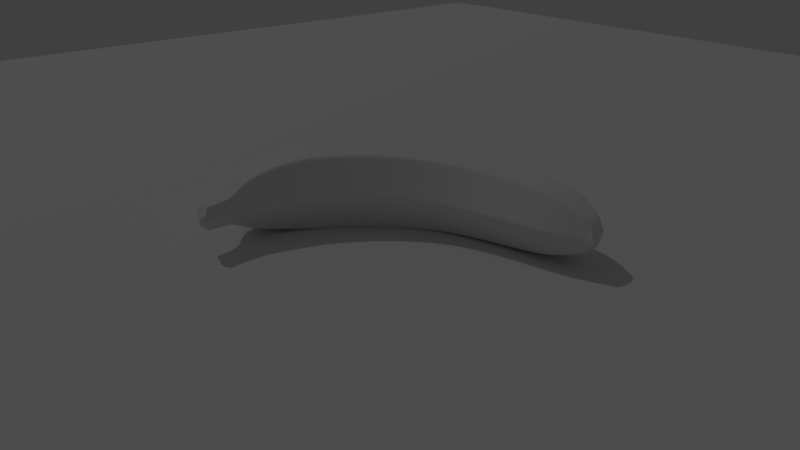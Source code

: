 # Source: blend.blend  (saved by Blender 2.69.0; exported with 4.5.12 LTS)
import bpy
from mathutils import Matrix  # noqa: F401  (used for matrix-valued properties, if any)

bpy.ops.wm.read_factory_settings(use_empty=True)
scene = bpy.context.scene
scene.name = 'Scene'

# ---- collections
col_collection_1 = bpy.data.collections.new('Collection 1'); scene.collection.children.link(col_collection_1)

# ---- materials (node trees are filled in below, after node groups)
mat_x = bpy.data.materials.new('Материал')
mat_x.alpha_threshold = 0.0
mat_x.use_transparent_shadow = False
mat_x.roughness = 0.5
mat_x.specular_intensity = 0.1364
mat_x.line_color = (0.0, 0.0, 0.0, 1.0)

# ---- material node trees

# ---- world
world_world = bpy.data.worlds.new('World'); scene.world = world_world
world_world.color = (0.05088, 0.05088, 0.05088)
world_world.use_sun_shadow = False
world_world.sun_shadow_jitter_overblur = 0.0
world_world.cycles.sampling_method = 'MANUAL'
world_world.cycles.sample_map_resolution = 256

# ---- cameras
cam_camera = bpy.data.cameras.new('Camera')
cam_camera.clip_end = 100.0
cam_camera.lens = 35.0
cam_camera.sensor_width = 32.0
cam_camera.sensor_height = 18.0
cam_camera.ortho_scale = 7.314
cam_camera.dof.focus_distance = 0.0
cam_camera.dof.aperture_fstop = 128.0

# ---- lights
light_lamp = bpy.data.lights.new('Lamp', 'POINT')
light_lamp.transmission_factor = 0.0
light_lamp.cutoff_distance = 30.0
light_lamp.energy = 100.0
light_lamp.shadow_buffer_clip_start = 1.001
light_lamp.shadow_soft_size = 0.1
light_lamp.shadow_maximum_resolution = 0.006
light_lamp.use_absolute_resolution = True
light_lamp.cycles.use_multiple_importance_sampling = False

# ---- meshes
me_002 = bpy.data.meshes.new('Плоскость.002')
me_002.from_pydata([(0.085, -0.085, 0.0), (-0.085, -0.085, 0.0), (0.085, 0.085, 0.0), (-0.085, 0.085, 0.0)], [], [(1, 0, 2, 3)])
me_002.use_remesh_preserve_volume = False
me_002.use_remesh_preserve_attributes = False
me_002.use_mirror_vertex_groups = False
me_002.update()
me_x = bpy.data.meshes.new('Цилиндр')
me_x.from_pydata([(6.65e-10, 0.0324, -0.014), (3.951e-11, 0.03115, 0.015), (0.02598, 0.01773, -0.01712), (0.02763, 0.0152, 0.015), (0.02598, -0.01161, -0.02338), (0.02763, -0.01671, 0.015), (-1.026e-08, -0.02628, -0.0265), (-2.75e-09, -0.03267, 0.015), (-0.02598, -0.01161, -0.02338), (-0.02763, -0.01671, 0.015), (-0.02598, 0.01773, -0.01712), (-0.02763, 0.0152, 0.015), (1.929e-08, 0.03577, 0.04403), (0.02706, 0.0208, 0.04851), (0.02706, -0.009132, 0.05749), (2.847e-08, -0.0241, 0.06197), (-0.02706, -0.009132, 0.05749), (-0.02706, 0.0208, 0.04851), (3.823e-08, 0.04592, 0.07281), (0.02454, 0.03381, 0.08016), (0.02454, 0.009587, 0.09488), (5.528e-08, -0.002523, 0.1022), (-0.02454, 0.009587, 0.09488), (-0.02454, 0.03381, 0.08016), (4.778e-08, 0.05473, 0.0878), (0.02009, 0.04659, 0.09607), (0.02009, 0.03031, 0.1126), (6.769e-08, 0.02217, 0.1209), (-0.02009, 0.03031, 0.1126), (-0.02009, 0.04659, 0.09607), (2.896e-08, 0.04095, 0.05866), (-0.02688, 0.02686, 0.06487), (-0.02688, -0.001313, 0.07728), (4.272e-08, -0.0154, 0.08349), (0.02688, -0.001313, 0.07728), (0.02688, 0.02686, 0.06487), (5.394e-08, 0.06159, 0.09796), (0.01529, 0.0554, 0.1043), (0.01529, 0.043, 0.1168), (6.909e-08, 0.03681, 0.1231), (-0.01529, 0.043, 0.1168), (-0.01529, 0.0554, 0.1043), (5.758e-08, 0.06717, 0.1042), (0.009289, 0.06379, 0.1084), (0.009289, 0.05702, 0.1167), (6.769e-08, 0.05364, 0.1209), (-0.009289, 0.05702, 0.1167), (-0.009289, 0.06379, 0.1084), (6.499e-08, 0.08185, 0.1156), (0.008162, 0.07888, 0.1192), (0.008162, 0.07293, 0.1265), (7.388e-08, 0.06996, 0.1302), (-0.008162, 0.07293, 0.1265), (-0.008162, 0.07888, 0.1192), (6.592e-08, 0.08429, 0.1169), (0.008336, 0.08125, 0.1207), (0.008336, 0.07518, 0.1281), (7.499e-08, 0.07215, 0.1319), (-0.008336, 0.07518, 0.1281), (-0.008336, 0.08125, 0.1207), (6.584e-08, 0.08644, 0.1179), (0.003981, 0.085, 0.1197), (0.003981, 0.0821, 0.1233), (7.017e-08, 0.08065, 0.1251), (-0.00398, 0.0821, 0.1233), (-0.00398, 0.085, 0.1197), (6.752e-08, 0.08789, 0.1206), (0.003576, 0.08659, 0.1222), (0.003576, 0.08399, 0.1254), (7.141e-08, 0.08268, 0.127), (-0.003576, 0.08399, 0.1254), (-0.003576, 0.08659, 0.1222), (-1.661e-08, 0.04158, -0.03959), (0.02518, 0.02852, -0.04597), (0.02518, 0.002406, -0.05875), (-3.611e-08, -0.01065, -0.06513), (-0.02518, 0.002406, -0.05875), (-0.02518, 0.02852, -0.04597), (-3.679e-08, 0.05941, -0.06984), (0.02376, 0.04822, -0.07778), (0.02376, 0.02584, -0.09366), (-6.027e-08, 0.01465, -0.1016), (-0.02376, 0.02584, -0.09366), (-0.02376, 0.04822, -0.07778), (-5.234e-08, 0.07522, -0.09291), (0.02111, 0.06617, -0.1011), (0.02111, 0.04807, -0.1174), (-7.613e-08, 0.03902, -0.1255), (-0.02111, 0.04807, -0.1174), (-0.02111, 0.06617, -0.1011), (-6.747e-08, 0.08358, -0.115), (0.01266, 0.078, -0.1198), (0.01266, 0.06685, -0.1292), (-8.13e-08, 0.06128, -0.1339), (-0.01266, 0.06685, -0.1292), (-0.01266, 0.078, -0.1198), (-7.172e-08, 0.08493, -0.1212), (0.008252, 0.08129, -0.1243), (0.008252, 0.07403, -0.1305), (-8.074e-08, 0.0704, -0.1336), (-0.008252, 0.07403, -0.1305), (-0.008252, 0.08129, -0.1243), (-7.308e-08, 0.08602, -0.1231), (0.005417, 0.08363, -0.1252), (0.005417, 0.07886, -0.1292), (-7.9e-08, 0.07648, -0.1312), (-0.005418, 0.07886, -0.1292), (-0.005418, 0.08363, -0.1252), (-7.394e-08, 0.08667, -0.1241), (0.001743, 0.0859, -0.1247), (0.001743, 0.08437, -0.126), (-7.584e-08, 0.0836, -0.1267), (-0.001743, 0.08437, -0.126), (-0.001743, 0.0859, -0.1247), (-7.489e-08, 0.08706, -0.1254), (0.001227, 0.08652, -0.1259), (0.001227, 0.08544, -0.1268), (-7.623e-08, 0.0849, -0.1273), (-0.001227, 0.08544, -0.1268), (-0.001227, 0.08652, -0.1259), (-0.02598, 0.01409, -0.0179), (-0.02763, 0.01123, 0.015), (-0.02706, 0.01708, 0.04963), (-0.02454, 0.0308, 0.08199), (-0.02009, 0.04457, 0.09812), (-0.02688, 0.02336, 0.06641), (-0.01529, 0.05386, 0.1058), (-0.009289, 0.06295, 0.1094), (-0.008162, 0.07814, 0.1201), (-0.008336, 0.0805, 0.1216), (-0.00398, 0.08464, 0.1202), (-0.003576, 0.08627, 0.1226), (-0.02518, 0.02528, -0.04756), (-0.02376, 0.04544, -0.07975), (-0.02111, 0.06392, -0.1031), (-0.01266, 0.07662, -0.1209), (-0.008252, 0.08039, -0.1251), (-0.005418, 0.08304, -0.1257), (-0.001743, 0.08571, -0.1249), (-0.001227, 0.08639, -0.126), (-0.02763, -0.0135, 0.015), (-0.02706, -0.006121, 0.05658), (-0.02454, 0.01202, 0.0934), (-0.02009, 0.03195, 0.1109), (-0.01529, 0.04425, 0.1156), (-0.009289, 0.0577, 0.1159), (-0.008162, 0.07353, 0.1258), (-0.008336, 0.07579, 0.1274), (-0.00398, 0.08239, 0.1229), (-0.003576, 0.08425, 0.1251), (-0.02598, -0.008657, -0.02275), (-0.02688, 0.00152, 0.07603), (-0.02518, 0.005033, -0.05746), (-0.02376, 0.02809, -0.09206), (-0.02111, 0.04989, -0.1157), (-0.01266, 0.06798, -0.1283), (-0.008252, 0.07476, -0.1299), (-0.005418, 0.07934, -0.1288), (-0.001743, 0.08452, -0.1259), (-0.001227, 0.08555, -0.1267), (-0.02315, -0.01321, -0.02372), (-0.02462, -0.01845, 0.015), (-0.02411, -0.01076, 0.05798), (-0.02187, 0.008266, 0.09568), (-0.0179, 0.02942, 0.1135), (-0.02395, -0.00285, 0.07796), (-0.01363, 0.04233, 0.1175), (-0.008276, 0.05665, 0.1172), (-0.007271, 0.07261, 0.1269), (-0.007427, 0.07485, 0.1285), (-0.003546, 0.08194, 0.1235), (-0.003186, 0.08384, 0.1256), (-0.02243, 0.0009821, -0.05944), (-0.02117, 0.02462, -0.09453), (-0.01881, 0.04708, -0.1183), (-0.01128, 0.06625, -0.1297), (-0.007352, 0.07363, -0.1308), (-0.004827, 0.0786, -0.1294), (-0.001553, 0.08428, -0.1261), (-0.001093, 0.08538, -0.1269), (-0.002352, -0.03131, 0.015), (-0.002303, -0.02283, 0.06159), (-0.002089, -0.001493, 0.1016), (-0.00171, 0.02287, 0.1202), (-0.001302, 0.03734, 0.1226), (-0.0007905, 0.05393, 0.1205), (-0.0006946, 0.07022, 0.1299), (-0.0007094, 0.07241, 0.1315), (-0.0003387, 0.08077, 0.1249), (-0.0003043, 0.0828, 0.1269), (-0.002211, -0.02503, -0.02624), (-0.002288, -0.0142, 0.08296), (-0.002143, -0.00954, -0.06459), (-0.002023, 0.0156, -0.1009), (-0.001797, 0.03979, -0.1249), (-0.001078, 0.06175, -0.1335), (-0.0007024, 0.07071, -0.1333), (-0.0004611, 0.07668, -0.1311), (-0.0001484, 0.08366, -0.1266), (-0.0001045, 0.08495, -0.1272), (0.002739, -0.02473, -0.02617), (0.002913, -0.03098, 0.015), (0.002853, -0.02252, 0.0615), (0.002587, -0.001247, 0.1015), (0.002118, 0.02303, 0.12), (0.002833, -0.01392, 0.08284), (0.001612, 0.03746, 0.1225), (0.0009792, 0.054, 0.1204), (0.0008604, 0.07028, 0.1298), (0.0008788, 0.07247, 0.1315), (0.0004196, 0.0808, 0.1249), (0.000377, 0.08282, 0.1268), (0.002654, -0.009275, -0.06446), (0.002505, 0.01583, -0.1008), (0.002225, 0.03997, -0.1247), (0.001335, 0.06187, -0.1335), (0.0008697, 0.07078, -0.1332), (0.0005709, 0.07673, -0.131), (0.0001837, 0.08368, -0.1266), (0.0001292, 0.08496, -0.1272), (0.02449, -0.01853, 0.015), (0.02398, -0.01084, 0.058), (0.02175, 0.008208, 0.09571), (0.0178, 0.02939, 0.1135), (0.01355, 0.0423, 0.1176), (0.008232, 0.05664, 0.1172), (0.007233, 0.0726, 0.127), (0.007387, 0.07484, 0.1286), (0.003527, 0.08193, 0.1235), (0.003169, 0.08384, 0.1256), (0.02302, -0.01328, -0.02373), (0.02382, -0.002917, 0.07799), (0.02231, 0.0009197, -0.05947), (0.02106, 0.02457, -0.09456), (0.0187, 0.04704, -0.1183), (0.01122, 0.06622, -0.1298), (0.007313, 0.07361, -0.1308), (0.004801, 0.07859, -0.1294), (0.001545, 0.08428, -0.1261), (0.001087, 0.08538, -0.1269), (0.02598, -0.007996, -0.02261), (0.02763, -0.01278, 0.015), (0.02706, -0.005446, 0.05638), (0.02454, 0.01257, 0.09306), (0.02009, 0.03232, 0.1106), (0.02688, 0.002155, 0.07575), (0.01529, 0.04453, 0.1153), (0.009289, 0.05786, 0.1157), (0.008162, 0.07367, 0.1256), (0.008336, 0.07593, 0.1272), (0.003981, 0.08245, 0.1228), (0.003576, 0.08431, 0.125), (0.02518, 0.005622, -0.05717), (0.02376, 0.0286, -0.0917), (0.02111, 0.0503, -0.1154), (0.01266, 0.06823, -0.1281), (0.008252, 0.07492, -0.1297), (0.005417, 0.07945, -0.1287), (0.001743, 0.08455, -0.1258), (0.001227, 0.08558, -0.1267), (0.02763, 0.01223, 0.015), (0.02706, 0.01802, 0.04935), (0.02454, 0.03156, 0.08153), (0.02009, 0.04508, 0.0976), (0.01529, 0.05424, 0.1054), (0.009289, 0.06316, 0.1091), (0.008162, 0.07832, 0.1199), (0.008336, 0.08069, 0.1214), (0.003981, 0.08473, 0.12), (0.003576, 0.08635, 0.1225), (0.02598, 0.01501, -0.01771), (0.02688, 0.02424, 0.06602), (0.02518, 0.02609, -0.04716), (0.02376, 0.04614, -0.07926), (0.02111, 0.06449, -0.1026), (0.01266, 0.07697, -0.1206), (0.008252, 0.08062, -0.1249), (0.005417, 0.08319, -0.1255), (0.001743, 0.08576, -0.1248), (0.001227, 0.08642, -0.126), (0.02385, 0.01893, -0.01687), (0.02537, 0.01651, 0.015), (0.02485, 0.02203, 0.04815), (0.02253, 0.0348, 0.07956), (0.01845, 0.04726, 0.09539), (0.02468, 0.02801, 0.06436), (0.01404, 0.0559, 0.1037), (0.008529, 0.06406, 0.108), (0.007493, 0.07912, 0.1189), (0.007654, 0.0815, 0.1204), (0.003655, 0.08511, 0.1196), (0.003283, 0.0867, 0.122), (0.02311, 0.02959, -0.04545), (0.02182, 0.04914, -0.07713), (0.01938, 0.06691, -0.1004), (0.01163, 0.07846, -0.1194), (0.007576, 0.08159, -0.1241), (0.004974, 0.08383, -0.125), (0.001601, 0.08596, -0.1247), (0.001126, 0.08657, -0.1259), (0.003339, 0.02923, 0.015), (0.00327, 0.03396, 0.04457), (0.002965, 0.04445, 0.0737), (0.002427, 0.05375, 0.0888), (0.001848, 0.06084, 0.09872), (0.001122, 0.06676, 0.1047), (0.0009862, 0.08149, 0.116), (0.001007, 0.08392, 0.1174), (0.000481, 0.08627, 0.1181), (0.0004321, 0.08773, 0.1208), (0.003139, 0.03063, -0.01438), (0.003248, 0.03924, 0.05941), (0.003042, 0.04, -0.04036), (0.002871, 0.05806, -0.0708), (0.00255, 0.07413, -0.0939), (0.00153, 0.0829, -0.1156), (0.000997, 0.08449, -0.1216), (0.0006545, 0.08573, -0.1234), (0.0002106, 0.08658, -0.1241), (0.0001482, 0.087, -0.1255), (-0.00278, 0.03083, -0.01433), (-0.002957, 0.02945, 0.015), (-0.002896, 0.03417, 0.04451), (-0.002626, 0.04462, 0.07359), (-0.00215, 0.05386, 0.08869), (-0.002876, 0.03944, 0.05932), (-0.001637, 0.06093, 0.09863), (-0.000994, 0.06681, 0.1047), (-0.0008733, 0.08153, 0.116), (-0.000892, 0.08396, 0.1173), (-0.0004259, 0.08629, 0.1181), (-0.0003826, 0.08775, 0.1207), (-0.002694, 0.04018, -0.04027), (-0.002543, 0.05821, -0.07069), (-0.002259, 0.07426, -0.09378), (-0.001355, 0.08298, -0.1155), (-0.0008831, 0.08454, -0.1216), (-0.0005798, 0.08576, -0.1234), (-0.0001866, 0.08659, -0.1241), (-0.0001314, 0.087, -0.1255), (-0.02488, 0.01679, 0.015), (-0.02437, 0.02229, 0.04807), (-0.0221, 0.03501, 0.07943), (-0.01809, 0.0474, 0.09524), (-0.01377, 0.05601, 0.1036), (-0.008364, 0.06412, 0.108), (-0.007349, 0.07917, 0.1189), (-0.007506, 0.08155, 0.1203), (-0.003584, 0.08514, 0.1195), (-0.00322, 0.08672, 0.122), (-0.02339, 0.01919, -0.01681), (-0.0242, 0.02826, 0.06425), (-0.02267, 0.02982, -0.04534), (-0.0214, 0.04934, -0.07699), (-0.01901, 0.06707, -0.1003), (-0.0114, 0.07856, -0.1193), (-0.00743, 0.08166, -0.124), (-0.004878, 0.08387, -0.125), (-0.00157, 0.08598, -0.1246), (-0.001105, 0.08658, -0.1259), (6.119e-08, 0.07431, 0.1097), (-0.00874, 0.07113, 0.1137), (-0.00874, 0.06477, 0.1215), (7.07e-08, 0.06159, 0.1254), (0.00874, 0.06477, 0.1215), (0.00874, 0.07113, 0.1137), (-0.00874, 0.07034, 0.1146), (-0.00874, 0.06541, 0.1207), (-0.007787, 0.06442, 0.1219), (-0.0007438, 0.06186, 0.1251), (0.0009213, 0.06192, 0.125), (0.007745, 0.06441, 0.1219), (0.00874, 0.06555, 0.1205), (0.00874, 0.07054, 0.1144), (0.008025, 0.07139, 0.1133), (0.001056, 0.07393, 0.1102), (-0.0009352, 0.07397, 0.1102), (-0.00787, 0.07145, 0.1133)], [], [(280, 281, 3, 2), (240, 241, 5, 4), (200, 201, 7, 6), (160, 161, 9, 8), (340, 11, 17, 341), (320, 321, 1, 0), (120, 121, 11, 10), (320, 0, 72, 332), (351, 31, 23, 342), (140, 9, 16, 141), (180, 7, 15, 181), (220, 5, 14, 221), (260, 3, 13, 261), (300, 1, 12, 301), (342, 23, 29, 343), (151, 32, 22, 142), (191, 33, 21, 182), (231, 34, 20, 222), (271, 35, 19, 262), (311, 30, 18, 302), (343, 29, 41, 344), (142, 22, 28, 143), (182, 21, 27, 183), (222, 20, 26, 223), (262, 19, 25, 263), (302, 18, 24, 303), (341, 17, 31, 351), (141, 16, 32, 151), (181, 15, 33, 191), (221, 14, 34, 231), (261, 13, 35, 271), (301, 12, 30, 311), (344, 41, 47, 345), (143, 28, 40, 144), (183, 27, 39, 184), (223, 26, 38, 224), (263, 25, 37, 264), (303, 24, 36, 304), (377, 361, 53, 346), (144, 40, 46, 145), (184, 39, 45, 185), (224, 38, 44, 225), (264, 37, 43, 265), (304, 36, 42, 305), (346, 53, 59, 347), (367, 362, 52, 146), (369, 363, 51, 186), (371, 364, 50, 226), (373, 365, 49, 266), (375, 360, 48, 306), (347, 59, 65, 348), (146, 52, 58, 147), (186, 51, 57, 187), (226, 50, 56, 227), (266, 49, 55, 267), (306, 48, 54, 307), (348, 65, 71, 349), (147, 58, 64, 148), (187, 57, 63, 188), (227, 56, 62, 228), (267, 55, 61, 268), (307, 54, 60, 308), (67, 291, 309, 66, 331, 349, 71, 131, 149, 70, 171, 189, 69, 211, 229, 68, 251, 269), (148, 64, 70, 149), (188, 63, 69, 189), (228, 62, 68, 229), (268, 61, 67, 269), (308, 60, 66, 309), (332, 72, 78, 333), (120, 10, 77, 132), (160, 8, 76, 172), (200, 6, 75, 212), (240, 4, 74, 252), (280, 2, 73, 292), (333, 78, 84, 334), (132, 77, 83, 133), (172, 76, 82, 173), (212, 75, 81, 213), (252, 74, 80, 253), (292, 73, 79, 293), (334, 84, 90, 335), (133, 83, 89, 134), (173, 82, 88, 174), (213, 81, 87, 214), (253, 80, 86, 254), (293, 79, 85, 294), (335, 90, 96, 336), (134, 89, 95, 135), (174, 88, 94, 175), (214, 87, 93, 215), (254, 86, 92, 255), (294, 85, 91, 295), (336, 96, 102, 337), (135, 95, 101, 136), (175, 94, 100, 176), (215, 93, 99, 216), (255, 92, 98, 256), (295, 91, 97, 296), (337, 102, 108, 338), (136, 101, 107, 137), (176, 100, 106, 177), (216, 99, 105, 217), (256, 98, 104, 257), (296, 97, 103, 297), (338, 108, 114, 339), (137, 107, 113, 138), (177, 106, 112, 178), (217, 105, 111, 218), (257, 104, 110, 258), (297, 103, 109, 298), (114, 319, 299, 115, 279, 259, 116, 239, 219, 117, 199, 179, 118, 159, 139, 119, 359, 339), (138, 113, 119, 139), (178, 112, 118, 179), (218, 111, 117, 219), (258, 110, 116, 259), (298, 109, 115, 299), (150, 140, 121, 120), (11, 121, 122, 17), (31, 125, 123, 23), (23, 123, 124, 29), (17, 122, 125, 31), (29, 124, 126, 41), (41, 126, 127, 47), (361, 366, 128, 53), (53, 128, 129, 59), (59, 129, 130, 65), (65, 130, 131, 71), (150, 120, 132, 152), (152, 132, 133, 153), (153, 133, 134, 154), (154, 134, 135, 155), (155, 135, 136, 156), (156, 136, 137, 157), (157, 137, 138, 158), (158, 138, 139, 159), (121, 140, 141, 122), (125, 151, 142, 123), (123, 142, 143, 124), (122, 141, 151, 125), (124, 143, 144, 126), (126, 144, 145, 127), (366, 367, 146, 128), (128, 146, 147, 129), (129, 147, 148, 130), (130, 148, 149, 131), (8, 9, 140, 150), (8, 150, 152, 76), (76, 152, 153, 82), (82, 153, 154, 88), (88, 154, 155, 94), (94, 155, 156, 100), (100, 156, 157, 106), (106, 157, 158, 112), (112, 158, 159, 118), (190, 180, 161, 160), (9, 161, 162, 16), (32, 165, 163, 22), (22, 163, 164, 28), (16, 162, 165, 32), (28, 164, 166, 40), (40, 166, 167, 46), (362, 368, 168, 52), (52, 168, 169, 58), (58, 169, 170, 64), (64, 170, 171, 70), (190, 160, 172, 192), (192, 172, 173, 193), (193, 173, 174, 194), (194, 174, 175, 195), (195, 175, 176, 196), (196, 176, 177, 197), (197, 177, 178, 198), (198, 178, 179, 199), (161, 180, 181, 162), (165, 191, 182, 163), (163, 182, 183, 164), (162, 181, 191, 165), (164, 183, 184, 166), (166, 184, 185, 167), (368, 369, 186, 168), (168, 186, 187, 169), (169, 187, 188, 170), (170, 188, 189, 171), (6, 7, 180, 190), (6, 190, 192, 75), (75, 192, 193, 81), (81, 193, 194, 87), (87, 194, 195, 93), (93, 195, 196, 99), (99, 196, 197, 105), (105, 197, 198, 111), (111, 198, 199, 117), (230, 220, 201, 200), (7, 201, 202, 15), (33, 205, 203, 21), (21, 203, 204, 27), (15, 202, 205, 33), (27, 204, 206, 39), (39, 206, 207, 45), (363, 370, 208, 51), (51, 208, 209, 57), (57, 209, 210, 63), (63, 210, 211, 69), (230, 200, 212, 232), (232, 212, 213, 233), (233, 213, 214, 234), (234, 214, 215, 235), (235, 215, 216, 236), (236, 216, 217, 237), (237, 217, 218, 238), (238, 218, 219, 239), (201, 220, 221, 202), (205, 231, 222, 203), (203, 222, 223, 204), (202, 221, 231, 205), (204, 223, 224, 206), (206, 224, 225, 207), (370, 371, 226, 208), (208, 226, 227, 209), (209, 227, 228, 210), (210, 228, 229, 211), (4, 5, 220, 230), (4, 230, 232, 74), (74, 232, 233, 80), (80, 233, 234, 86), (86, 234, 235, 92), (92, 235, 236, 98), (98, 236, 237, 104), (104, 237, 238, 110), (110, 238, 239, 116), (270, 260, 241, 240), (5, 241, 242, 14), (34, 245, 243, 20), (20, 243, 244, 26), (14, 242, 245, 34), (26, 244, 246, 38), (38, 246, 247, 44), (364, 372, 248, 50), (50, 248, 249, 56), (56, 249, 250, 62), (62, 250, 251, 68), (270, 240, 252, 272), (272, 252, 253, 273), (273, 253, 254, 274), (274, 254, 255, 275), (275, 255, 256, 276), (276, 256, 257, 277), (277, 257, 258, 278), (278, 258, 259, 279), (241, 260, 261, 242), (245, 271, 262, 243), (243, 262, 263, 244), (242, 261, 271, 245), (244, 263, 264, 246), (246, 264, 265, 247), (372, 373, 266, 248), (248, 266, 267, 249), (249, 267, 268, 250), (250, 268, 269, 251), (2, 3, 260, 270), (2, 270, 272, 73), (73, 272, 273, 79), (79, 273, 274, 85), (85, 274, 275, 91), (91, 275, 276, 97), (97, 276, 277, 103), (103, 277, 278, 109), (109, 278, 279, 115), (310, 300, 281, 280), (3, 281, 282, 13), (35, 285, 283, 19), (19, 283, 284, 25), (13, 282, 285, 35), (25, 284, 286, 37), (37, 286, 287, 43), (365, 374, 288, 49), (49, 288, 289, 55), (55, 289, 290, 61), (61, 290, 291, 67), (310, 280, 292, 312), (312, 292, 293, 313), (313, 293, 294, 314), (314, 294, 295, 315), (315, 295, 296, 316), (316, 296, 297, 317), (317, 297, 298, 318), (318, 298, 299, 319), (281, 300, 301, 282), (285, 311, 302, 283), (283, 302, 303, 284), (282, 301, 311, 285), (284, 303, 304, 286), (286, 304, 305, 287), (374, 375, 306, 288), (288, 306, 307, 289), (289, 307, 308, 290), (290, 308, 309, 291), (0, 1, 300, 310), (0, 310, 312, 72), (72, 312, 313, 78), (78, 313, 314, 84), (84, 314, 315, 90), (90, 315, 316, 96), (96, 316, 317, 102), (102, 317, 318, 108), (108, 318, 319, 114), (1, 321, 322, 12), (350, 340, 321, 320), (350, 320, 332, 352), (30, 325, 323, 18), (18, 323, 324, 24), (24, 324, 326, 36), (12, 322, 325, 30), (36, 326, 327, 42), (360, 376, 328, 48), (48, 328, 329, 54), (54, 329, 330, 60), (60, 330, 331, 66), (352, 332, 333, 353), (353, 333, 334, 354), (354, 334, 335, 355), (355, 335, 336, 356), (356, 336, 337, 357), (357, 337, 338, 358), (358, 338, 339, 359), (321, 340, 341, 322), (325, 351, 342, 323), (323, 342, 343, 324), (324, 343, 344, 326), (322, 341, 351, 325), (326, 344, 345, 327), (376, 377, 346, 328), (328, 346, 347, 329), (329, 347, 348, 330), (330, 348, 349, 331), (10, 11, 340, 350), (10, 350, 352, 77), (77, 352, 353, 83), (83, 353, 354, 89), (89, 354, 355, 95), (95, 355, 356, 101), (101, 356, 357, 107), (107, 357, 358, 113), (113, 358, 359, 119), (345, 47, 361, 377), (145, 46, 362, 367), (185, 45, 363, 369), (225, 44, 364, 371), (265, 43, 365, 373), (305, 42, 360, 375), (47, 127, 366, 361), (127, 145, 367, 366), (46, 167, 368, 362), (167, 185, 369, 368), (45, 207, 370, 363), (207, 225, 371, 370), (44, 247, 372, 364), (247, 265, 373, 372), (43, 287, 374, 365), (287, 305, 375, 374), (42, 327, 376, 360), (327, 345, 377, 376)])
me_x.polygons.foreach_set('use_smooth', [True] * 362)
_uv = me_x.uv_layers.new(name='UVКарта')
_uv.uv.foreach_set('vector', [0.4398, 0.4147, 0.558, 0.4056, 0.558, 0.4008, 0.4388, 0.4102, 0.4185, 0.3148, 0.558, 0.297, 0.558, 0.2825, 0.4157, 0.3014, 0.4067, 0.2567, 0.5577, 0.2363, 0.5577, 0.2301, 0.4054, 0.251, 0.4144, 0.2955, 0.558, 0.276, 0.558, 0.2825, 0.4157, 0.3014, 0.558, 0.4067, 0.558, 0.4008, 0.6823, 0.4216, 0.6806, 0.4271, 0.4492, 0.4588, 0.558, 0.4536, 0.558, 0.46, 0.4504, 0.4646, 0.436, 0.3967, 0.558, 0.3861, 0.558, 0.4008, 0.4388, 0.4102, 0.4492, 0.4588, 0.4504, 0.4646, 0.3555, 0.4986, 0.353, 0.4934, 0.7406, 0.4492, 0.7429, 0.444, 0.7996, 0.4698, 0.7969, 0.4743, 0.558, 0.2944, 0.558, 0.2825, 0.7155, 0.3106, 0.7122, 0.3217, 0.5577, 0.2351, 0.5577, 0.2301, 0.7304, 0.2595, 0.729, 0.2642, 0.558, 0.2757, 0.558, 0.2825, 0.7155, 0.3106, 0.7174, 0.3043, 0.558, 0.3898, 0.558, 0.4008, 0.6823, 0.4216, 0.6853, 0.4113, 0.558, 0.4528, 0.558, 0.46, 0.6656, 0.4771, 0.6676, 0.4704, 0.7969, 0.4743, 0.7996, 0.4698, 0.8586, 0.5172, 0.8555, 0.5202, 0.7843, 0.3501, 0.7889, 0.3396, 0.8542, 0.38, 0.8487, 0.389, 0.806, 0.2986, 0.808, 0.2941, 0.8758, 0.3402, 0.8735, 0.344, 0.7916, 0.3336, 0.7889, 0.3396, 0.8542, 0.38, 0.8573, 0.3749, 0.7472, 0.4343, 0.7429, 0.444, 0.7996, 0.4698, 0.8047, 0.4615, 0.7227, 0.49, 0.7199, 0.4963, 0.7723, 0.5147, 0.7756, 0.5093, 0.8555, 0.5202, 0.8586, 0.5172, 0.889, 0.5499, 0.8866, 0.5522, 0.8487, 0.389, 0.8542, 0.38, 0.9199, 0.4568, 0.9137, 0.4629, 0.8735, 0.344, 0.8758, 0.3402, 0.9468, 0.4281, 0.9442, 0.4307, 0.8573, 0.3749, 0.8542, 0.38, 0.9199, 0.4568, 0.9234, 0.4534, 0.8047, 0.4615, 0.7996, 0.4698, 0.8586, 0.5172, 0.8643, 0.5116, 0.7756, 0.5093, 0.7723, 0.5147, 0.828, 0.5474, 0.8317, 0.5438, 0.6806, 0.4271, 0.6823, 0.4216, 0.7429, 0.444, 0.7406, 0.4492, 0.7122, 0.3217, 0.7155, 0.3106, 0.7889, 0.3396, 0.7843, 0.3501, 0.729, 0.2642, 0.7304, 0.2595, 0.808, 0.2941, 0.806, 0.2986, 0.7174, 0.3043, 0.7155, 0.3106, 0.7889, 0.3396, 0.7916, 0.3336, 0.6853, 0.4113, 0.6823, 0.4216, 0.7429, 0.444, 0.7472, 0.4343, 0.6676, 0.4704, 0.6656, 0.4771, 0.7199, 0.4963, 0.7227, 0.49, 0.8866, 0.5522, 0.889, 0.5499, 0.9042, 0.581, 0.9027, 0.5822, 0.9137, 0.4629, 0.9199, 0.4568, 0.9356, 0.5039, 0.9309, 0.5085, 0.9442, 0.4307, 0.9468, 0.4281, 0.9552, 0.4821, 0.9532, 0.484, 0.9234, 0.4534, 0.9199, 0.4568, 0.9356, 0.5039, 0.9383, 0.5013, 0.8643, 0.5116, 0.8586, 0.5172, 0.889, 0.5499, 0.8933, 0.5456, 0.8317, 0.5438, 0.828, 0.5474, 0.8656, 0.5728, 0.8684, 0.5701, 0.9192, 0.6117, 0.9206, 0.6105, 0.9401, 0.6403, 0.9389, 0.6412, 0.9309, 0.5085, 0.9356, 0.5039, 0.9351, 0.5559, 0.932, 0.5584, 0.9532, 0.484, 0.9552, 0.4821, 0.9505, 0.5434, 0.9492, 0.5444, 0.9383, 0.5013, 0.9356, 0.5039, 0.9351, 0.5559, 0.9369, 0.5545, 0.8933, 0.5456, 0.889, 0.5499, 0.9042, 0.581, 0.9071, 0.5786, 0.8684, 0.5701, 0.8656, 0.5728, 0.8888, 0.5935, 0.8907, 0.592, 0.9389, 0.6412, 0.9401, 0.6403, 0.9448, 0.6481, 0.9436, 0.6491, 0.9457, 0.5902, 0.9485, 0.5879, 0.9716, 0.6149, 0.9689, 0.6171, 0.9612, 0.5775, 0.9624, 0.5766, 0.9818, 0.6064, 0.9807, 0.6073, 0.95, 0.5866, 0.9485, 0.5879, 0.9716, 0.6149, 0.9731, 0.6137, 0.9232, 0.6084, 0.9206, 0.6105, 0.9401, 0.6403, 0.9423, 0.6384, 0.9083, 0.6205, 0.9066, 0.6218, 0.928, 0.6501, 0.9294, 0.6489, 0.9436, 0.6491, 0.9448, 0.6481, 0.9417, 0.6605, 0.9411, 0.661, 0.9689, 0.6171, 0.9716, 0.6149, 0.9775, 0.6232, 0.9747, 0.6255, 0.9807, 0.6073, 0.9818, 0.6064, 0.988, 0.6145, 0.9868, 0.6154, 0.9731, 0.6137, 0.9716, 0.6149, 0.9775, 0.6232, 0.9791, 0.622, 0.9423, 0.6384, 0.9401, 0.6403, 0.9448, 0.6481, 0.9471, 0.6462, 0.9294, 0.6489, 0.928, 0.6501, 0.9325, 0.6581, 0.934, 0.6569, 0.9411, 0.661, 0.9417, 0.6605, 0.9499, 0.6658, 0.9493, 0.6662, 0.9747, 0.6255, 0.9775, 0.6232, 0.9535, 0.6509, 0.9523, 0.6519, 0.9868, 0.6154, 0.988, 0.6145, 0.9594, 0.6461, 0.9589, 0.6465, 0.9791, 0.622, 0.9775, 0.6232, 0.9535, 0.6509, 0.9542, 0.6504, 0.9471, 0.6462, 0.9448, 0.6481, 0.9417, 0.6605, 0.9428, 0.6596, 0.934, 0.6569, 0.9325, 0.6581, 0.9358, 0.6653, 0.9365, 0.6647, 0.9499, 0.6658, 0.9494, 0.6661, 0.9452, 0.6696, 0.9446, 0.6701, 0.9451, 0.6696, 0.9493, 0.6662, 0.9499, 0.6658, 0.9512, 0.6647, 0.9594, 0.658, 0.9605, 0.6572, 0.961, 0.6567, 0.9653, 0.6532, 0.9658, 0.6529, 0.9652, 0.6533, 0.9611, 0.6567, 0.9605, 0.6572, 0.9592, 0.6582, 0.9508, 0.665, 0.9523, 0.6519, 0.9535, 0.6509, 0.9605, 0.6572, 0.9594, 0.658, 0.9589, 0.6465, 0.9594, 0.6461, 0.9658, 0.6529, 0.9653, 0.6532, 0.9542, 0.6504, 0.9535, 0.6509, 0.9605, 0.6572, 0.9611, 0.6567, 0.9428, 0.6596, 0.9417, 0.6605, 0.9499, 0.6658, 0.9508, 0.665, 0.9365, 0.6647, 0.9358, 0.6653, 0.9446, 0.6701, 0.9452, 0.6696, 0.353, 0.4934, 0.3555, 0.4986, 0.2434, 0.5648, 0.2402, 0.5603, 0.436, 0.3967, 0.4388, 0.4102, 0.3319, 0.4502, 0.326, 0.4382, 0.4144, 0.2955, 0.4157, 0.3014, 0.2845, 0.3534, 0.2819, 0.3481, 0.4067, 0.2567, 0.4054, 0.251, 0.2615, 0.306, 0.2633, 0.31, 0.4185, 0.3148, 0.4157, 0.3014, 0.2845, 0.3534, 0.2903, 0.3653, 0.4398, 0.4147, 0.4388, 0.4102, 0.3319, 0.4502, 0.3338, 0.4542, 0.2402, 0.5603, 0.2434, 0.5648, 0.1578, 0.6234, 0.1546, 0.6198, 0.326, 0.4382, 0.3319, 0.4502, 0.2139, 0.5233, 0.2066, 0.513, 0.2819, 0.3481, 0.2845, 0.3534, 0.155, 0.4403, 0.1518, 0.4357, 0.2633, 0.31, 0.2615, 0.306, 0.1256, 0.3988, 0.1287, 0.4031, 0.2903, 0.3653, 0.2845, 0.3534, 0.155, 0.4403, 0.1623, 0.4505, 0.3338, 0.4542, 0.3319, 0.4502, 0.2139, 0.5233, 0.2163, 0.5267, 0.1546, 0.6198, 0.1578, 0.6234, 0.07578, 0.6544, 0.0739, 0.6522, 0.2066, 0.513, 0.2139, 0.5233, 0.1275, 0.5898, 0.12, 0.5815, 0.1518, 0.4357, 0.155, 0.4403, 0.06703, 0.5227, 0.06373, 0.519, 0.1287, 0.4031, 0.1256, 0.3988, 0.04018, 0.4925, 0.04337, 0.4961, 0.1623, 0.4505, 0.155, 0.4403, 0.06703, 0.5227, 0.07448, 0.531, 0.2163, 0.5267, 0.2139, 0.5233, 0.1275, 0.5898, 0.13, 0.5926, 0.0739, 0.6522, 0.07578, 0.6544, 0.0528, 0.6594, 0.05157, 0.6579, 0.12, 0.5815, 0.1275, 0.5898, 0.05824, 0.6337, 0.05388, 0.6286, 0.06373, 0.519, 0.06703, 0.5227, 0.02315, 0.5924, 0.02124, 0.5901, 0.04337, 0.4961, 0.04018, 0.4925, 0.007742, 0.5731, 0.009591, 0.5753, 0.07448, 0.531, 0.06703, 0.5227, 0.02315, 0.5924, 0.02747, 0.5974, 0.13, 0.5926, 0.1275, 0.5898, 0.05824, 0.6337, 0.05967, 0.6354, 0.05157, 0.6579, 0.0528, 0.6594, 0.04568, 0.6634, 0.04487, 0.6625, 0.05388, 0.6286, 0.05824, 0.6337, 0.04136, 0.6459, 0.03852, 0.6426, 0.02124, 0.5901, 0.02315, 0.5924, 0.0185, 0.619, 0.01725, 0.6175, 0.009591, 0.5753, 0.007742, 0.5731, 0.009913, 0.6059, 0.01112, 0.6073, 0.02747, 0.5974, 0.02315, 0.5924, 0.0185, 0.619, 0.02131, 0.6223, 0.05967, 0.6354, 0.05824, 0.6337, 0.04136, 0.6459, 0.0423, 0.647, 0.04487, 0.6625, 0.04568, 0.6634, 0.04231, 0.6658, 0.04205, 0.6655, 0.03852, 0.6426, 0.04136, 0.6459, 0.03817, 0.6546, 0.03631, 0.6524, 0.01725, 0.6175, 0.0185, 0.619, 0.02316, 0.6369, 0.02234, 0.6359, 0.01112, 0.6073, 0.009913, 0.6059, 0.01696, 0.6292, 0.01775, 0.6301, 0.02131, 0.6223, 0.0185, 0.619, 0.02316, 0.6369, 0.02501, 0.6391, 0.0423, 0.647, 0.04136, 0.6459, 0.03817, 0.6546, 0.03879, 0.6553, 0.04205, 0.6655, 0.04231, 0.6658, 0.03717, 0.6673, 0.03699, 0.6671, 0.03631, 0.6524, 0.03817, 0.6546, 0.0399, 0.663, 0.0393, 0.6623, 0.02234, 0.6359, 0.02316, 0.6369, 0.03588, 0.6561, 0.03651, 0.6541, 0.01775, 0.6301, 0.01696, 0.6292, 0.03436, 0.6516, 0.03461, 0.6519, 0.02501, 0.6391, 0.02316, 0.6369, 0.03588, 0.6561, 0.03647, 0.6568, 0.03879, 0.6553, 0.03817, 0.6546, 0.0399, 0.663, 0.04009, 0.6632, 0.03717, 0.6673, 0.03696, 0.6671, 0.03561, 0.6655, 0.03547, 0.6653, 0.03515, 0.6649, 0.03249, 0.6618, 0.03207, 0.6613, 0.03188, 0.6611, 0.03055, 0.6595, 0.03037, 0.6593, 0.03052, 0.6595, 0.03188, 0.6611, 0.03207, 0.6613, 0.03241, 0.6617, 0.03505, 0.6648, 0.03547, 0.6653, 0.03564, 0.6655, 0.03699, 0.6671, 0.0393, 0.6623, 0.0399, 0.663, 0.03547, 0.6653, 0.03505, 0.6648, 0.03651, 0.6541, 0.03588, 0.6561, 0.03207, 0.6613, 0.03188, 0.6611, 0.03461, 0.6519, 0.03436, 0.6516, 0.03037, 0.6593, 0.03055, 0.6595, 0.03647, 0.6568, 0.03588, 0.6561, 0.03207, 0.6613, 0.03249, 0.6618, 0.04009, 0.6632, 0.0399, 0.663, 0.03547, 0.6653, 0.03561, 0.6655, 0.418, 0.3123, 0.558, 0.2944, 0.558, 0.3861, 0.436, 0.3967, 0.558, 0.4008, 0.558, 0.3861, 0.6864, 0.4078, 0.6823, 0.4216, 0.7429, 0.444, 0.7486, 0.4311, 0.8064, 0.4586, 0.7996, 0.4698, 0.7996, 0.4698, 0.8064, 0.4586, 0.8662, 0.5097, 0.8586, 0.5172, 0.6823, 0.4216, 0.6864, 0.4078, 0.7486, 0.4311, 0.7429, 0.444, 0.8586, 0.5172, 0.8662, 0.5097, 0.8948, 0.5442, 0.889, 0.5499, 0.889, 0.5499, 0.8948, 0.5442, 0.9081, 0.5779, 0.9042, 0.581, 0.9206, 0.6105, 0.924, 0.6077, 0.9431, 0.6378, 0.9401, 0.6403, 0.9401, 0.6403, 0.9431, 0.6378, 0.9479, 0.6456, 0.9448, 0.6481, 0.9448, 0.6481, 0.9479, 0.6456, 0.9432, 0.6593, 0.9417, 0.6605, 0.9417, 0.6605, 0.9432, 0.6593, 0.9512, 0.6647, 0.9499, 0.6658, 0.418, 0.3123, 0.436, 0.3967, 0.326, 0.4382, 0.2893, 0.3631, 0.2893, 0.3631, 0.326, 0.4382, 0.2066, 0.513, 0.1609, 0.4486, 0.1609, 0.4486, 0.2066, 0.513, 0.12, 0.5815, 0.07311, 0.5294, 0.07311, 0.5294, 0.12, 0.5815, 0.05388, 0.6286, 0.02668, 0.5965, 0.02668, 0.5965, 0.05388, 0.6286, 0.03852, 0.6426, 0.0208, 0.6217, 0.0208, 0.6217, 0.03852, 0.6426, 0.03631, 0.6524, 0.02467, 0.6387, 0.02467, 0.6387, 0.03631, 0.6524, 0.0393, 0.6623, 0.03636, 0.6566, 0.03636, 0.6566, 0.0393, 0.6623, 0.03505, 0.6648, 0.03241, 0.6617, 0.558, 0.3861, 0.558, 0.2944, 0.7122, 0.3217, 0.6864, 0.4078, 0.7486, 0.4311, 0.7843, 0.3501, 0.8487, 0.389, 0.8064, 0.4586, 0.8064, 0.4586, 0.8487, 0.389, 0.9137, 0.4629, 0.8662, 0.5097, 0.6864, 0.4078, 0.7122, 0.3217, 0.7843, 0.3501, 0.7486, 0.4311, 0.8662, 0.5097, 0.9137, 0.4629, 0.9309, 0.5085, 0.8948, 0.5442, 0.8948, 0.5442, 0.9309, 0.5085, 0.932, 0.5584, 0.9081, 0.5779, 0.924, 0.6077, 0.9457, 0.5902, 0.9689, 0.6171, 0.9431, 0.6378, 0.9431, 0.6378, 0.9689, 0.6171, 0.9747, 0.6255, 0.9479, 0.6456, 0.9479, 0.6456, 0.9747, 0.6255, 0.9523, 0.6519, 0.9432, 0.6593, 0.9432, 0.6593, 0.9523, 0.6519, 0.9594, 0.658, 0.9512, 0.6647, 0.4157, 0.3014, 0.558, 0.2825, 0.558, 0.2944, 0.418, 0.3123, 0.4157, 0.3014, 0.418, 0.3123, 0.2893, 0.3631, 0.2845, 0.3534, 0.2845, 0.3534, 0.2893, 0.3631, 0.1609, 0.4486, 0.155, 0.4403, 0.155, 0.4403, 0.1609, 0.4486, 0.07311, 0.5294, 0.06703, 0.5227, 0.06703, 0.5227, 0.07311, 0.5294, 0.02668, 0.5965, 0.02315, 0.5924, 0.02315, 0.5924, 0.02668, 0.5965, 0.0208, 0.6217, 0.0185, 0.619, 0.0185, 0.619, 0.0208, 0.6217, 0.02467, 0.6387, 0.02316, 0.6369, 0.02316, 0.6369, 0.02467, 0.6387, 0.03636, 0.6566, 0.03588, 0.6561, 0.03588, 0.6561, 0.03636, 0.6566, 0.03241, 0.6617, 0.03207, 0.6613, 0.4064, 0.2556, 0.5577, 0.2351, 0.558, 0.276, 0.4144, 0.2955, 0.558, 0.2825, 0.558, 0.276, 0.7173, 0.3045, 0.7155, 0.3106, 0.7889, 0.3396, 0.7915, 0.3339, 0.8572, 0.3751, 0.8542, 0.38, 0.8542, 0.38, 0.8572, 0.3751, 0.9232, 0.4536, 0.9199, 0.4568, 0.7155, 0.3106, 0.7173, 0.3045, 0.7915, 0.3339, 0.7889, 0.3396, 0.9199, 0.4568, 0.9232, 0.4536, 0.9382, 0.5014, 0.9356, 0.5039, 0.9356, 0.5039, 0.9382, 0.5014, 0.9368, 0.5545, 0.9351, 0.5559, 0.9485, 0.5879, 0.95, 0.5867, 0.9731, 0.6137, 0.9716, 0.6149, 0.9716, 0.6149, 0.9731, 0.6137, 0.979, 0.622, 0.9775, 0.6232, 0.9775, 0.6232, 0.979, 0.622, 0.9541, 0.6504, 0.9535, 0.6509, 0.9535, 0.6509, 0.9541, 0.6504, 0.961, 0.6567, 0.9605, 0.6572, 0.4064, 0.2556, 0.4144, 0.2955, 0.2819, 0.3481, 0.2628, 0.3091, 0.2628, 0.3091, 0.2819, 0.3481, 0.1518, 0.4357, 0.1281, 0.4023, 0.1281, 0.4023, 0.1518, 0.4357, 0.06373, 0.519, 0.04276, 0.4954, 0.04276, 0.4954, 0.06373, 0.519, 0.02124, 0.5901, 0.009235, 0.5749, 0.009235, 0.5749, 0.02124, 0.5901, 0.01725, 0.6175, 0.01089, 0.607, 0.01089, 0.607, 0.01725, 0.6175, 0.02234, 0.6359, 0.0176, 0.6299, 0.0176, 0.6299, 0.02234, 0.6359, 0.03651, 0.6541, 0.03456, 0.6518, 0.03456, 0.6518, 0.03651, 0.6541, 0.03188, 0.6611, 0.03052, 0.6595, 0.558, 0.276, 0.5577, 0.2351, 0.729, 0.2642, 0.7173, 0.3045, 0.7915, 0.3339, 0.806, 0.2986, 0.8735, 0.344, 0.8572, 0.3751, 0.8572, 0.3751, 0.8735, 0.344, 0.9442, 0.4307, 0.9232, 0.4536, 0.7173, 0.3045, 0.729, 0.2642, 0.806, 0.2986, 0.7915, 0.3339, 0.9232, 0.4536, 0.9442, 0.4307, 0.9532, 0.484, 0.9382, 0.5014, 0.9382, 0.5014, 0.9532, 0.484, 0.9492, 0.5444, 0.9368, 0.5545, 0.95, 0.5867, 0.9612, 0.5775, 0.9807, 0.6073, 0.9731, 0.6137, 0.9731, 0.6137, 0.9807, 0.6073, 0.9868, 0.6154, 0.979, 0.622, 0.979, 0.622, 0.9868, 0.6154, 0.9589, 0.6465, 0.9541, 0.6504, 0.9541, 0.6504, 0.9589, 0.6465, 0.9653, 0.6532, 0.961, 0.6567, 0.4054, 0.251, 0.5577, 0.2301, 0.5577, 0.2351, 0.4064, 0.2556, 0.4054, 0.251, 0.4064, 0.2556, 0.2628, 0.3091, 0.2615, 0.306, 0.2615, 0.306, 0.2628, 0.3091, 0.1281, 0.4023, 0.1256, 0.3988, 0.1256, 0.3988, 0.1281, 0.4023, 0.04276, 0.4954, 0.04018, 0.4925, 0.04018, 0.4925, 0.04276, 0.4954, 0.009235, 0.5749, 0.007742, 0.5731, 0.007742, 0.5731, 0.009235, 0.5749, 0.01089, 0.607, 0.009913, 0.6059, 0.009913, 0.6059, 0.01089, 0.607, 0.0176, 0.6299, 0.01696, 0.6292, 0.01696, 0.6292, 0.0176, 0.6299, 0.03456, 0.6518, 0.03436, 0.6516, 0.03436, 0.6516, 0.03456, 0.6518, 0.03052, 0.6595, 0.03037, 0.6593, 0.4143, 0.2952, 0.558, 0.2757, 0.5577, 0.2363, 0.4067, 0.2567, 0.5577, 0.2301, 0.5577, 0.2363, 0.7287, 0.2654, 0.7304, 0.2595, 0.808, 0.2941, 0.8056, 0.2996, 0.8729, 0.3449, 0.8758, 0.3402, 0.8758, 0.3402, 0.8729, 0.3449, 0.9435, 0.4313, 0.9468, 0.4281, 0.7304, 0.2595, 0.7287, 0.2654, 0.8056, 0.2996, 0.808, 0.2941, 0.9468, 0.4281, 0.9435, 0.4313, 0.9527, 0.4845, 0.9552, 0.4821, 0.9552, 0.4821, 0.9527, 0.4845, 0.9489, 0.5447, 0.9505, 0.5434, 0.9624, 0.5766, 0.9609, 0.5778, 0.9804, 0.6075, 0.9818, 0.6064, 0.9818, 0.6064, 0.9804, 0.6075, 0.9866, 0.6157, 0.988, 0.6145, 0.988, 0.6145, 0.9866, 0.6157, 0.9588, 0.6466, 0.9594, 0.6461, 0.9594, 0.6461, 0.9588, 0.6466, 0.9652, 0.6533, 0.9658, 0.6529, 0.4143, 0.2952, 0.4067, 0.2567, 0.2633, 0.31, 0.2818, 0.3478, 0.2818, 0.3478, 0.2633, 0.31, 0.1287, 0.4031, 0.1517, 0.4355, 0.1517, 0.4355, 0.1287, 0.4031, 0.04337, 0.4961, 0.06358, 0.5189, 0.06358, 0.5189, 0.04337, 0.4961, 0.009591, 0.5753, 0.02115, 0.59, 0.02115, 0.59, 0.009591, 0.5753, 0.01112, 0.6073, 0.0172, 0.6174, 0.0172, 0.6174, 0.01112, 0.6073, 0.01775, 0.6301, 0.02231, 0.6359, 0.02231, 0.6359, 0.01775, 0.6301, 0.03461, 0.6519, 0.0365, 0.6541, 0.0365, 0.6541, 0.03461, 0.6519, 0.03055, 0.6595, 0.03188, 0.6611, 0.5577, 0.2363, 0.558, 0.2757, 0.7174, 0.3043, 0.7287, 0.2654, 0.8056, 0.2996, 0.7916, 0.3336, 0.8573, 0.3749, 0.8729, 0.3449, 0.8729, 0.3449, 0.8573, 0.3749, 0.9234, 0.4534, 0.9435, 0.4313, 0.7287, 0.2654, 0.7174, 0.3043, 0.7916, 0.3336, 0.8056, 0.2996, 0.9435, 0.4313, 0.9234, 0.4534, 0.9383, 0.5013, 0.9527, 0.4845, 0.9527, 0.4845, 0.9383, 0.5013, 0.9369, 0.5545, 0.9489, 0.5447, 0.9609, 0.5778, 0.95, 0.5866, 0.9731, 0.6137, 0.9804, 0.6075, 0.9804, 0.6075, 0.9731, 0.6137, 0.9791, 0.622, 0.9866, 0.6157, 0.9866, 0.6157, 0.9791, 0.622, 0.9542, 0.6504, 0.9588, 0.6466, 0.9588, 0.6466, 0.9542, 0.6504, 0.9611, 0.6567, 0.9652, 0.6533, 0.4157, 0.3014, 0.558, 0.2825, 0.558, 0.2757, 0.4143, 0.2952, 0.4157, 0.3014, 0.4143, 0.2952, 0.2818, 0.3478, 0.2845, 0.3534, 0.2845, 0.3534, 0.2818, 0.3478, 0.1517, 0.4355, 0.155, 0.4403, 0.155, 0.4403, 0.1517, 0.4355, 0.06358, 0.5189, 0.06703, 0.5227, 0.06703, 0.5227, 0.06358, 0.5189, 0.02115, 0.59, 0.02315, 0.5924, 0.02315, 0.5924, 0.02115, 0.59, 0.0172, 0.6174, 0.0185, 0.619, 0.0185, 0.619, 0.0172, 0.6174, 0.02231, 0.6359, 0.02316, 0.6369, 0.02316, 0.6369, 0.02231, 0.6359, 0.0365, 0.6541, 0.03588, 0.6561, 0.03588, 0.6561, 0.0365, 0.6541, 0.03188, 0.6611, 0.03207, 0.6613, 0.4367, 0.4001, 0.558, 0.3898, 0.558, 0.297, 0.4185, 0.3148, 0.558, 0.2825, 0.558, 0.297, 0.7114, 0.3242, 0.7155, 0.3106, 0.7889, 0.3396, 0.7833, 0.3524, 0.8475, 0.391, 0.8542, 0.38, 0.8542, 0.38, 0.8475, 0.391, 0.9123, 0.4643, 0.9199, 0.4568, 0.7155, 0.3106, 0.7114, 0.3242, 0.7833, 0.3524, 0.7889, 0.3396, 0.9199, 0.4568, 0.9123, 0.4643, 0.9299, 0.5096, 0.9356, 0.5039, 0.9356, 0.5039, 0.9299, 0.5096, 0.9313, 0.559, 0.9351, 0.5559, 0.9485, 0.5879, 0.945, 0.5907, 0.9683, 0.6176, 0.9716, 0.6149, 0.9716, 0.6149, 0.9683, 0.6176, 0.9741, 0.626, 0.9775, 0.6232, 0.9775, 0.6232, 0.9741, 0.626, 0.952, 0.6521, 0.9535, 0.6509, 0.9535, 0.6509, 0.952, 0.6521, 0.9592, 0.6582, 0.9605, 0.6572, 0.4367, 0.4001, 0.4185, 0.3148, 0.2903, 0.3653, 0.3275, 0.4412, 0.3275, 0.4412, 0.2903, 0.3653, 0.1623, 0.4505, 0.2084, 0.5155, 0.2084, 0.5155, 0.1623, 0.4505, 0.07448, 0.531, 0.1219, 0.5836, 0.1219, 0.5836, 0.07448, 0.531, 0.02747, 0.5974, 0.05497, 0.6299, 0.05497, 0.6299, 0.02747, 0.5974, 0.02131, 0.6223, 0.03924, 0.6434, 0.03924, 0.6434, 0.02131, 0.6223, 0.02501, 0.6391, 0.03678, 0.6529, 0.03678, 0.6529, 0.02501, 0.6391, 0.03647, 0.6568, 0.03945, 0.6625, 0.03945, 0.6625, 0.03647, 0.6568, 0.03249, 0.6618, 0.03515, 0.6649, 0.558, 0.297, 0.558, 0.3898, 0.6853, 0.4113, 0.7114, 0.3242, 0.7833, 0.3524, 0.7472, 0.4343, 0.8047, 0.4615, 0.8475, 0.391, 0.8475, 0.391, 0.8047, 0.4615, 0.8643, 0.5116, 0.9123, 0.4643, 0.7114, 0.3242, 0.6853, 0.4113, 0.7472, 0.4343, 0.7833, 0.3524, 0.9123, 0.4643, 0.8643, 0.5116, 0.8933, 0.5456, 0.9299, 0.5096, 0.9299, 0.5096, 0.8933, 0.5456, 0.9071, 0.5786, 0.9313, 0.559, 0.945, 0.5907, 0.9232, 0.6084, 0.9423, 0.6384, 0.9683, 0.6176, 0.9683, 0.6176, 0.9423, 0.6384, 0.9471, 0.6462, 0.9741, 0.626, 0.9741, 0.626, 0.9471, 0.6462, 0.9428, 0.6596, 0.952, 0.6521, 0.952, 0.6521, 0.9428, 0.6596, 0.9508, 0.665, 0.9592, 0.6582, 0.4388, 0.4102, 0.558, 0.4008, 0.558, 0.3898, 0.4367, 0.4001, 0.4388, 0.4102, 0.4367, 0.4001, 0.3275, 0.4412, 0.3319, 0.4502, 0.3319, 0.4502, 0.3275, 0.4412, 0.2084, 0.5155, 0.2139, 0.5233, 0.2139, 0.5233, 0.2084, 0.5155, 0.1219, 0.5836, 0.1275, 0.5898, 0.1275, 0.5898, 0.1219, 0.5836, 0.05497, 0.6299, 0.05824, 0.6337, 0.05824, 0.6337, 0.05497, 0.6299, 0.03924, 0.6434, 0.04136, 0.6459, 0.04136, 0.6459, 0.03924, 0.6434, 0.03678, 0.6529, 0.03817, 0.6546, 0.03817, 0.6546, 0.03678, 0.6529, 0.03945, 0.6625, 0.0399, 0.663, 0.0399, 0.663, 0.03945, 0.6625, 0.03515, 0.6649, 0.03547, 0.6653, 0.449, 0.458, 0.558, 0.4528, 0.558, 0.4056, 0.4398, 0.4147, 0.558, 0.4008, 0.558, 0.4056, 0.6809, 0.4261, 0.6823, 0.4216, 0.7429, 0.444, 0.741, 0.4483, 0.7974, 0.4735, 0.7996, 0.4698, 0.7996, 0.4698, 0.7974, 0.4735, 0.8561, 0.5197, 0.8586, 0.5172, 0.6823, 0.4216, 0.6809, 0.4261, 0.741, 0.4483, 0.7429, 0.444, 0.8586, 0.5172, 0.8561, 0.5197, 0.887, 0.5518, 0.889, 0.5499, 0.889, 0.5499, 0.887, 0.5518, 0.903, 0.582, 0.9042, 0.581, 0.9206, 0.6105, 0.9194, 0.6115, 0.9391, 0.6411, 0.9401, 0.6403, 0.9401, 0.6403, 0.9391, 0.6411, 0.9438, 0.6489, 0.9448, 0.6481, 0.9448, 0.6481, 0.9438, 0.6489, 0.9412, 0.6609, 0.9417, 0.6605, 0.9417, 0.6605, 0.9412, 0.6609, 0.9494, 0.6661, 0.9499, 0.6658, 0.449, 0.458, 0.4398, 0.4147, 0.3338, 0.4542, 0.3527, 0.4928, 0.3527, 0.4928, 0.3338, 0.4542, 0.2163, 0.5267, 0.2398, 0.5597, 0.2398, 0.5597, 0.2163, 0.5267, 0.13, 0.5926, 0.1541, 0.6193, 0.1541, 0.6193, 0.13, 0.5926, 0.05967, 0.6354, 0.07366, 0.6519, 0.07366, 0.6519, 0.05967, 0.6354, 0.0423, 0.647, 0.05141, 0.6577, 0.05141, 0.6577, 0.0423, 0.647, 0.03879, 0.6553, 0.04477, 0.6624, 0.04477, 0.6624, 0.03879, 0.6553, 0.04009, 0.6632, 0.04202, 0.6655, 0.04202, 0.6655, 0.04009, 0.6632, 0.03561, 0.6655, 0.03696, 0.6671, 0.558, 0.4056, 0.558, 0.4528, 0.6676, 0.4704, 0.6809, 0.4261, 0.741, 0.4483, 0.7227, 0.49, 0.7756, 0.5093, 0.7974, 0.4735, 0.7974, 0.4735, 0.7756, 0.5093, 0.8317, 0.5438, 0.8561, 0.5197, 0.6809, 0.4261, 0.6676, 0.4704, 0.7227, 0.49, 0.741, 0.4483, 0.8561, 0.5197, 0.8317, 0.5438, 0.8684, 0.5701, 0.887, 0.5518, 0.887, 0.5518, 0.8684, 0.5701, 0.8907, 0.592, 0.903, 0.582, 0.9194, 0.6115, 0.9083, 0.6205, 0.9294, 0.6489, 0.9391, 0.6411, 0.9391, 0.6411, 0.9294, 0.6489, 0.934, 0.6569, 0.9438, 0.6489, 0.9438, 0.6489, 0.934, 0.6569, 0.9365, 0.6647, 0.9412, 0.6609, 0.9412, 0.6609, 0.9365, 0.6647, 0.9452, 0.6696, 0.9494, 0.6661, 0.4504, 0.4646, 0.558, 0.46, 0.558, 0.4528, 0.449, 0.458, 0.4504, 0.4646, 0.449, 0.458, 0.3527, 0.4928, 0.3555, 0.4986, 0.3555, 0.4986, 0.3527, 0.4928, 0.2398, 0.5597, 0.2434, 0.5648, 0.2434, 0.5648, 0.2398, 0.5597, 0.1541, 0.6193, 0.1578, 0.6234, 0.1578, 0.6234, 0.1541, 0.6193, 0.07366, 0.6519, 0.07578, 0.6544, 0.07578, 0.6544, 0.07366, 0.6519, 0.05141, 0.6577, 0.0528, 0.6594, 0.0528, 0.6594, 0.05141, 0.6577, 0.04477, 0.6624, 0.04568, 0.6634, 0.04568, 0.6634, 0.04477, 0.6624, 0.04202, 0.6655, 0.04231, 0.6658, 0.04231, 0.6658, 0.04202, 0.6655, 0.03696, 0.6671, 0.03717, 0.6673, 0.558, 0.46, 0.558, 0.4536, 0.6674, 0.4712, 0.6656, 0.4771, 0.44, 0.4156, 0.558, 0.4067, 0.558, 0.4536, 0.4492, 0.4588, 0.44, 0.4156, 0.4492, 0.4588, 0.353, 0.4934, 0.3342, 0.455, 0.7199, 0.4963, 0.7223, 0.4907, 0.7753, 0.5099, 0.7723, 0.5147, 0.7723, 0.5147, 0.7753, 0.5099, 0.8312, 0.5442, 0.828, 0.5474, 0.828, 0.5474, 0.8312, 0.5442, 0.8681, 0.5704, 0.8656, 0.5728, 0.6656, 0.4771, 0.6674, 0.4712, 0.7223, 0.4907, 0.7199, 0.4963, 0.8656, 0.5728, 0.8681, 0.5704, 0.8905, 0.5922, 0.8888, 0.5935, 0.9066, 0.6218, 0.9081, 0.6206, 0.9293, 0.649, 0.928, 0.6501, 0.928, 0.6501, 0.9293, 0.649, 0.9338, 0.6571, 0.9325, 0.6581, 0.9325, 0.6581, 0.9338, 0.6571, 0.9364, 0.6648, 0.9358, 0.6653, 0.9358, 0.6653, 0.9364, 0.6648, 0.9451, 0.6696, 0.9446, 0.6701, 0.3342, 0.455, 0.353, 0.4934, 0.2402, 0.5603, 0.2168, 0.5274, 0.2168, 0.5274, 0.2402, 0.5603, 0.1546, 0.6198, 0.1306, 0.5932, 0.1306, 0.5932, 0.1546, 0.6198, 0.0739, 0.6522, 0.05998, 0.6358, 0.05998, 0.6358, 0.0739, 0.6522, 0.05157, 0.6579, 0.0425, 0.6472, 0.0425, 0.6472, 0.05157, 0.6579, 0.04487, 0.6625, 0.03892, 0.6555, 0.03892, 0.6555, 0.04487, 0.6625, 0.04205, 0.6655, 0.04014, 0.6633, 0.04014, 0.6633, 0.04205, 0.6655, 0.03699, 0.6671, 0.03564, 0.6655, 0.558, 0.4536, 0.558, 0.4067, 0.6806, 0.4271, 0.6674, 0.4712, 0.7223, 0.4907, 0.7406, 0.4492, 0.7969, 0.4743, 0.7753, 0.5099, 0.7753, 0.5099, 0.7969, 0.4743, 0.8555, 0.5202, 0.8312, 0.5442, 0.8312, 0.5442, 0.8555, 0.5202, 0.8866, 0.5522, 0.8681, 0.5704, 0.6674, 0.4712, 0.6806, 0.4271, 0.7406, 0.4492, 0.7223, 0.4907, 0.8681, 0.5704, 0.8866, 0.5522, 0.9027, 0.5822, 0.8905, 0.5922, 0.9081, 0.6206, 0.9192, 0.6117, 0.9389, 0.6412, 0.9293, 0.649, 0.9293, 0.649, 0.9389, 0.6412, 0.9436, 0.6491, 0.9338, 0.6571, 0.9338, 0.6571, 0.9436, 0.6491, 0.9411, 0.661, 0.9364, 0.6648, 0.9364, 0.6648, 0.9411, 0.661, 0.9493, 0.6662, 0.9451, 0.6696, 0.4388, 0.4102, 0.558, 0.4008, 0.558, 0.4067, 0.44, 0.4156, 0.4388, 0.4102, 0.44, 0.4156, 0.3342, 0.455, 0.3319, 0.4502, 0.3319, 0.4502, 0.3342, 0.455, 0.2168, 0.5274, 0.2139, 0.5233, 0.2139, 0.5233, 0.2168, 0.5274, 0.1306, 0.5932, 0.1275, 0.5898, 0.1275, 0.5898, 0.1306, 0.5932, 0.05998, 0.6358, 0.05824, 0.6337, 0.05824, 0.6337, 0.05998, 0.6358, 0.0425, 0.6472, 0.04136, 0.6459, 0.04136, 0.6459, 0.0425, 0.6472, 0.03892, 0.6555, 0.03817, 0.6546, 0.03817, 0.6546, 0.03892, 0.6555, 0.04014, 0.6633, 0.0399, 0.663, 0.0399, 0.663, 0.04014, 0.6633, 0.03564, 0.6655, 0.03547, 0.6653, 0.9027, 0.5822, 0.9042, 0.581, 0.9206, 0.6105, 0.9192, 0.6117, 0.932, 0.5584, 0.9351, 0.5559, 0.9485, 0.5879, 0.9457, 0.5902, 0.9492, 0.5444, 0.9505, 0.5434, 0.9624, 0.5766, 0.9612, 0.5775, 0.9369, 0.5545, 0.9351, 0.5559, 0.9485, 0.5879, 0.95, 0.5866, 0.9071, 0.5786, 0.9042, 0.581, 0.9206, 0.6105, 0.9232, 0.6084, 0.8907, 0.592, 0.8888, 0.5935, 0.9066, 0.6218, 0.9083, 0.6205, 0.9042, 0.581, 0.9081, 0.5779, 0.924, 0.6077, 0.9206, 0.6105, 0.9081, 0.5779, 0.932, 0.5584, 0.9457, 0.5902, 0.924, 0.6077, 0.9351, 0.5559, 0.9368, 0.5545, 0.95, 0.5867, 0.9485, 0.5879, 0.9368, 0.5545, 0.9492, 0.5444, 0.9612, 0.5775, 0.95, 0.5867, 0.9505, 0.5434, 0.9489, 0.5447, 0.9609, 0.5778, 0.9624, 0.5766, 0.9489, 0.5447, 0.9369, 0.5545, 0.95, 0.5866, 0.9609, 0.5778, 0.9351, 0.5559, 0.9313, 0.559, 0.945, 0.5907, 0.9485, 0.5879, 0.9313, 0.559, 0.9071, 0.5786, 0.9232, 0.6084, 0.945, 0.5907, 0.9042, 0.581, 0.903, 0.582, 0.9194, 0.6115, 0.9206, 0.6105, 0.903, 0.582, 0.8907, 0.592, 0.9083, 0.6205, 0.9194, 0.6115, 0.8888, 0.5935, 0.8905, 0.5922, 0.9081, 0.6206, 0.9066, 0.6218, 0.8905, 0.5922, 0.9027, 0.5822, 0.9192, 0.6117, 0.9081, 0.6206])
me_x.materials.append(mat_x)
me_x.use_remesh_preserve_volume = False
me_x.use_remesh_preserve_attributes = False
me_x.use_mirror_vertex_groups = False
me_x.update()

# ---- objects
ob_x = bpy.data.objects.new('Плоскость', me_002)
ob_banana = bpy.data.objects.new('banana', me_x)
ob_lamp = bpy.data.objects.new('Lamp', light_lamp)
ob_camera = bpy.data.objects.new('Camera', cam_camera)

# ---- transforms, parenting, visibility, modifiers, constraints
ob_x.location = (-0.06266, 0.02333, -0.0165)
ob_x.scale = (6.494, 6.494, 6.494)
ob_x.lineart.crease_threshold = 0.0
ob_banana.location = (0.0002906, -0.02565, 0.0)
ob_banana.rotation_euler = (-0.7502, -11.0, 0.0)
ob_banana.scale = (0.6283, 0.6283, 0.6283)
ob_banana.lineart.crease_threshold = 0.0
_m = ob_banana.modifiers.new('Subsurf', 'SUBSURF')
_m.uv_smooth = 'PRESERVE_CORNERS'
_m.quality = 2
_m.levels = 2
_m.show_only_control_edges = False
ob_lamp.location = (4.076, 1.005, 5.904)
ob_lamp.rotation_euler = (0.6503, 0.05522, 1.866)
ob_lamp.lock_rotations_4d = False
ob_lamp.empty_display_type = 'ARROWS'
ob_lamp.color = (0.0, 0.0, 0.0, 0.0)
ob_lamp.lineart.crease_threshold = 0.0
ob_camera.location = (-0.2831, 0.2171, 0.1331)
ob_camera.rotation_euler = (1.183, 3.001e-06, -2.272)
ob_camera.scale = (1.0, 1.0, 1.0)
ob_camera.lock_rotations_4d = False
ob_camera.empty_display_type = 'ARROWS'
ob_camera.color = (0.0, 0.0, 0.0, 0.0)
ob_camera.display_type = 'WIRE'
ob_camera.lineart.crease_threshold = 0.0

# ---- collection membership
col_collection_1.objects.link(ob_x)
col_collection_1.objects.link(ob_banana)
col_collection_1.objects.link(ob_lamp)
col_collection_1.objects.link(ob_camera)

# ---- scene / render settings (as saved in the file)
scene.camera = ob_camera
scene.frame_start = 1; scene.frame_end = 250; scene.frame_set(1)
scene.render.engine = 'BLENDER_EEVEE_NEXT'
scene.render.image_settings.compression = 90
scene.render.resolution_percentage = 50
scene.render.dither_intensity = 0.0
scene.cycles.use_denoising = False
scene.cycles.samples = 10
scene.cycles.sampling_pattern = 'TABULATED_SOBOL'
scene.cycles.light_sampling_threshold = 0.0
scene.cycles.use_adaptive_sampling = False
scene.cycles.use_light_tree = False
scene.cycles.blur_glossy = 0.0
scene.cycles.volume_bounces = 1
scene.cycles.pixel_filter_type = 'GAUSSIAN'
scene.cycles.sample_clamp_indirect = 0.0
scene.view_settings.view_transform = 'Standard'
bpy.context.view_layer.update()
